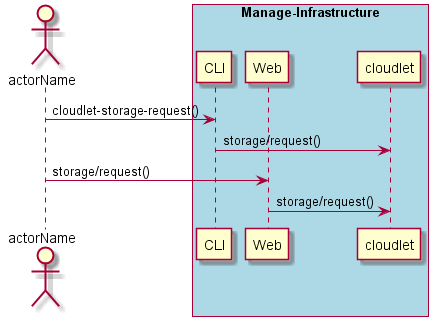

The diagram above was rendered by PlantUML. Its source (embedded in the PNG):
@startuml
Actor "actorName" as A

box "Manage-Infrastructure" #lightblue
participant CLI as CLI
participant Web as Web
participant "cloudlet" as S
A -> CLI : cloudlet-storage-request()
CLI -> S : storage/request()
A -> Web : storage/request()
Web -> S : storage/request()
end box

@enduml